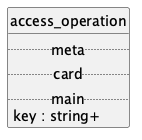

The diagram above was rendered by PlantUML. Its source (embedded in the PNG):
@startuml uml
skinparam monochrome true
skinparam linetype ortho
hide circle

entity access_operation {
  .. meta ..
  .. card ..
  .. main ..
  key : string+
}

@enduml